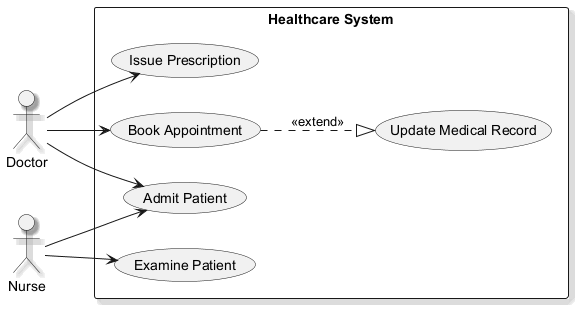

The diagram above was rendered by PlantUML. Its source (embedded in the PNG):
@startuml
skinparam monochrome true
skinparam shadowing true
left to right direction
actor "Doctor" as D
actor "Nurse" as N
rectangle "Healthcare System" {
  usecase "Update Medical Record" as UC_UpdateMedicalRecord
  usecase "Issue Prescription" as UC_IssuePrescription
  usecase "Examine Patient" as UC_ExaminePatient
  usecase "Book Appointment" as UC_BookAppointment
  usecase "Admit Patient" as UC_AdmitPatient
}
D --> UC_AdmitPatient
D --> UC_IssuePrescription
D --> UC_BookAppointment
N --> UC_ExaminePatient
N --> UC_AdmitPatient
UC_BookAppointment ..|> UC_UpdateMedicalRecord : <<extend>>
@enduml